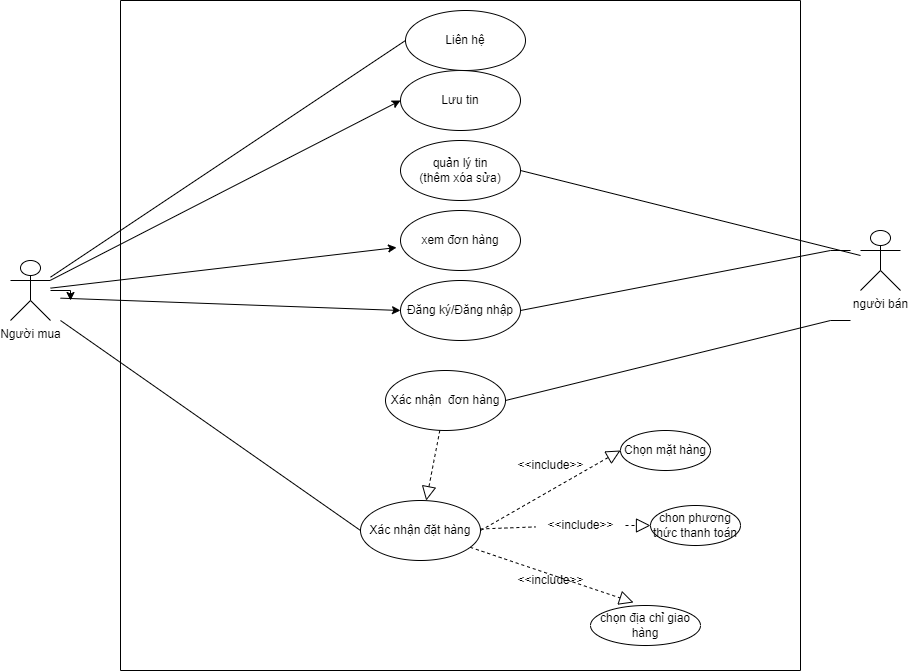

The diagram above was exported from draw.io. Its source (the exported page's mxGraphModel, read from the mxfile embedded in the PNG):
<mxGraphModel dx="1935" dy="1651" grid="1" gridSize="10" guides="1" tooltips="1" connect="1" arrows="1" fold="1" page="1" pageScale="1" pageWidth="827" pageHeight="1169" math="0" shadow="0">
  <root>
    <mxCell id="0" />
    <mxCell id="1" parent="0" />
    <mxCell id="Ql3j-sIguVgANLKiTXjr-37" style="edgeStyle=none;rounded=0;orthogonalLoop=1;jettySize=auto;html=1;entryX=0;entryY=0.5;entryDx=0;entryDy=0;shadow=0;elbow=vertical;" parent="1" source="Ql3j-sIguVgANLKiTXjr-2" target="Ql3j-sIguVgANLKiTXjr-36" edge="1">
      <mxGeometry relative="1" as="geometry" />
    </mxCell>
    <mxCell id="04KeQA8fCyaIfbnTg8RA-2" style="rounded=0;orthogonalLoop=1;jettySize=auto;html=1;entryX=-0.033;entryY=0.617;entryDx=0;entryDy=0;entryPerimeter=0;" parent="1" source="Ql3j-sIguVgANLKiTXjr-2" target="04KeQA8fCyaIfbnTg8RA-1" edge="1">
      <mxGeometry relative="1" as="geometry" />
    </mxCell>
    <mxCell id="XZdu09E5OvG5Aea8L5xb-5" style="edgeStyle=orthogonalEdgeStyle;rounded=0;orthogonalLoop=1;jettySize=auto;html=1;" edge="1" parent="1" source="Ql3j-sIguVgANLKiTXjr-2">
      <mxGeometry relative="1" as="geometry">
        <mxPoint x="-60" y="290" as="targetPoint" />
      </mxGeometry>
    </mxCell>
    <mxCell id="Ql3j-sIguVgANLKiTXjr-2" value="Người mua" style="shape=umlActor;verticalLabelPosition=bottom;verticalAlign=top;html=1;outlineConnect=0;" parent="1" vertex="1">
      <mxGeometry x="-120" y="250" width="40" height="60" as="geometry" />
    </mxCell>
    <mxCell id="Ql3j-sIguVgANLKiTXjr-11" value="người bán" style="shape=umlActor;verticalLabelPosition=bottom;verticalAlign=top;html=1;outlineConnect=0;" parent="1" vertex="1">
      <mxGeometry x="730" y="220" width="40" height="60" as="geometry" />
    </mxCell>
    <mxCell id="Ql3j-sIguVgANLKiTXjr-23" value="" style="endArrow=none;html=1;rounded=0;shadow=0;elbow=vertical;entryX=0;entryY=0.5;entryDx=0;entryDy=0;" parent="1" source="Ql3j-sIguVgANLKiTXjr-2" target="Ql3j-sIguVgANLKiTXjr-20" edge="1">
      <mxGeometry width="50" height="50" relative="1" as="geometry">
        <mxPoint x="150" y="210" as="sourcePoint" />
        <mxPoint x="200" y="160" as="targetPoint" />
      </mxGeometry>
    </mxCell>
    <mxCell id="Ql3j-sIguVgANLKiTXjr-33" style="edgeStyle=none;rounded=0;orthogonalLoop=1;jettySize=auto;html=1;entryX=0;entryY=0.5;entryDx=0;entryDy=0;shadow=0;elbow=vertical;" parent="1" edge="1">
      <mxGeometry relative="1" as="geometry">
        <mxPoint x="490" y="345" as="sourcePoint" />
        <mxPoint x="490" y="345" as="targetPoint" />
      </mxGeometry>
    </mxCell>
    <mxCell id="Ql3j-sIguVgANLKiTXjr-42" value="Xác nhận&amp;nbsp;đặt hàng" style="ellipse;whiteSpace=wrap;html=1;" parent="1" vertex="1">
      <mxGeometry x="230" y="490" width="120" height="60" as="geometry" />
    </mxCell>
    <mxCell id="Ql3j-sIguVgANLKiTXjr-43" value="" style="endArrow=none;html=1;rounded=0;shadow=0;elbow=vertical;entryX=0;entryY=0.5;entryDx=0;entryDy=0;" parent="1" target="Ql3j-sIguVgANLKiTXjr-42" edge="1">
      <mxGeometry width="50" height="50" relative="1" as="geometry">
        <mxPoint x="-70" y="310" as="sourcePoint" />
        <mxPoint x="240" y="420" as="targetPoint" />
      </mxGeometry>
    </mxCell>
    <mxCell id="Ql3j-sIguVgANLKiTXjr-51" value="Chọn mặt hàng" style="ellipse;whiteSpace=wrap;html=1;" parent="1" vertex="1">
      <mxGeometry x="490" y="420" width="90" height="40" as="geometry" />
    </mxCell>
    <mxCell id="Ql3j-sIguVgANLKiTXjr-52" value="chon phương thức thanh toán" style="ellipse;whiteSpace=wrap;html=1;" parent="1" vertex="1">
      <mxGeometry x="520" y="495" width="90" height="40" as="geometry" />
    </mxCell>
    <mxCell id="Ql3j-sIguVgANLKiTXjr-53" value="chọn&amp;nbsp;địa chỉ giao hàng" style="ellipse;whiteSpace=wrap;html=1;" parent="1" vertex="1">
      <mxGeometry x="460" y="595" width="110" height="40" as="geometry" />
    </mxCell>
    <mxCell id="Ql3j-sIguVgANLKiTXjr-54" value="" style="endArrow=block;dashed=1;endFill=0;endSize=12;html=1;rounded=0;shadow=0;elbow=vertical;exitX=1;exitY=0.5;exitDx=0;exitDy=0;entryX=0;entryY=0.5;entryDx=0;entryDy=0;" parent="1" source="Ql3j-sIguVgANLKiTXjr-42" target="Ql3j-sIguVgANLKiTXjr-51" edge="1">
      <mxGeometry width="160" relative="1" as="geometry">
        <mxPoint x="320" y="490" as="sourcePoint" />
        <mxPoint x="385" y="490" as="targetPoint" />
      </mxGeometry>
    </mxCell>
    <mxCell id="Ql3j-sIguVgANLKiTXjr-55" value="" style="endArrow=block;dashed=1;endFill=0;endSize=12;html=1;rounded=0;shadow=0;elbow=vertical;startArrow=none;" parent="1" source="Ql3j-sIguVgANLKiTXjr-57" target="Ql3j-sIguVgANLKiTXjr-52" edge="1">
      <mxGeometry width="160" relative="1" as="geometry">
        <mxPoint x="413.18019484660545" y="474.14213562373084" as="sourcePoint" />
        <mxPoint x="362.2880078096596" y="514.7142107514715" as="targetPoint" />
      </mxGeometry>
    </mxCell>
    <mxCell id="Ql3j-sIguVgANLKiTXjr-56" value="" style="endArrow=block;dashed=1;endFill=0;endSize=12;html=1;rounded=0;shadow=0;elbow=vertical;entryX=0.391;entryY=-0.075;entryDx=0;entryDy=0;entryPerimeter=0;" parent="1" source="Ql3j-sIguVgANLKiTXjr-42" target="Ql3j-sIguVgANLKiTXjr-53" edge="1">
      <mxGeometry width="160" relative="1" as="geometry">
        <mxPoint x="423.18019484660545" y="484.14213562373084" as="sourcePoint" />
        <mxPoint x="420" y="600" as="targetPoint" />
      </mxGeometry>
    </mxCell>
    <mxCell id="Ql3j-sIguVgANLKiTXjr-58" value="&amp;lt;&amp;lt;include&amp;gt;&amp;gt;" style="text;html=1;align=center;verticalAlign=middle;resizable=0;points=[];autosize=1;strokeColor=none;fillColor=none;" parent="1" vertex="1">
      <mxGeometry x="375" y="440" width="90" height="30" as="geometry" />
    </mxCell>
    <mxCell id="Ql3j-sIguVgANLKiTXjr-102" value="" style="endArrow=none;html=1;rounded=0;shadow=0;elbow=vertical;exitX=1;exitY=0.5;exitDx=0;exitDy=0;" parent="1" source="Ql3j-sIguVgANLKiTXjr-40" target="Ql3j-sIguVgANLKiTXjr-11" edge="1">
      <mxGeometry width="50" height="50" relative="1" as="geometry">
        <mxPoint x="600" y="260" as="sourcePoint" />
        <mxPoint x="735" y="210" as="targetPoint" />
      </mxGeometry>
    </mxCell>
    <mxCell id="Ql3j-sIguVgANLKiTXjr-103" value="&amp;lt;&amp;lt;include&amp;gt;&amp;gt;" style="text;html=1;align=center;verticalAlign=middle;resizable=0;points=[];autosize=1;strokeColor=none;fillColor=none;" parent="1" vertex="1">
      <mxGeometry x="375" y="555" width="90" height="30" as="geometry" />
    </mxCell>
    <mxCell id="Ql3j-sIguVgANLKiTXjr-105" value="" style="endArrow=block;dashed=1;endFill=0;endSize=12;html=1;rounded=0;shadow=0;elbow=vertical;" parent="1" source="Ql3j-sIguVgANLKiTXjr-71" target="Ql3j-sIguVgANLKiTXjr-42" edge="1">
      <mxGeometry width="160" relative="1" as="geometry">
        <mxPoint x="297.22008475158054" y="529.7467347733691" as="sourcePoint" />
        <mxPoint x="309" y="560" as="targetPoint" />
      </mxGeometry>
    </mxCell>
    <mxCell id="Ql3j-sIguVgANLKiTXjr-112" value="" style="endArrow=none;html=1;rounded=0;shadow=0;elbow=vertical;exitX=1;exitY=0.5;exitDx=0;exitDy=0;" parent="1" source="Ql3j-sIguVgANLKiTXjr-71" edge="1">
      <mxGeometry width="50" height="50" relative="1" as="geometry">
        <mxPoint x="380" y="490" as="sourcePoint" />
        <mxPoint x="720" y="310" as="targetPoint" />
        <Array as="points">
          <mxPoint x="700" y="310" />
        </Array>
      </mxGeometry>
    </mxCell>
    <mxCell id="Ql3j-sIguVgANLKiTXjr-57" value="&amp;lt;&amp;lt;include&amp;gt;&amp;gt;" style="text;html=1;align=center;verticalAlign=middle;resizable=0;points=[];autosize=1;strokeColor=none;fillColor=none;" parent="1" vertex="1">
      <mxGeometry x="405" y="500" width="90" height="30" as="geometry" />
    </mxCell>
    <mxCell id="04KeQA8fCyaIfbnTg8RA-4" value="" style="endArrow=none;dashed=1;endFill=0;endSize=12;html=1;rounded=0;shadow=0;elbow=vertical;" parent="1" source="Ql3j-sIguVgANLKiTXjr-42" target="Ql3j-sIguVgANLKiTXjr-57" edge="1">
      <mxGeometry width="160" relative="1" as="geometry">
        <mxPoint x="349.0321946059944" y="525.3665631459995" as="sourcePoint" />
        <mxPoint x="510.98074199313305" y="540.8472398106728" as="targetPoint" />
      </mxGeometry>
    </mxCell>
    <mxCell id="XZdu09E5OvG5Aea8L5xb-2" value="" style="swimlane;startSize=0;" vertex="1" parent="1">
      <mxGeometry x="-10" y="-10" width="680" height="670" as="geometry" />
    </mxCell>
    <mxCell id="XZdu09E5OvG5Aea8L5xb-4" value="Đăng ký/Đăng nhập" style="ellipse;whiteSpace=wrap;html=1;" vertex="1" parent="XZdu09E5OvG5Aea8L5xb-2">
      <mxGeometry x="280" y="280" width="120" height="60" as="geometry" />
    </mxCell>
    <mxCell id="04KeQA8fCyaIfbnTg8RA-1" value="xem&amp;nbsp;đơn hàng" style="ellipse;whiteSpace=wrap;html=1;" parent="XZdu09E5OvG5Aea8L5xb-2" vertex="1">
      <mxGeometry x="280" y="210" width="120" height="60" as="geometry" />
    </mxCell>
    <mxCell id="Ql3j-sIguVgANLKiTXjr-36" value="Lưu tin" style="ellipse;whiteSpace=wrap;html=1;" parent="XZdu09E5OvG5Aea8L5xb-2" vertex="1">
      <mxGeometry x="280" y="70" width="120" height="60" as="geometry" />
    </mxCell>
    <mxCell id="Ql3j-sIguVgANLKiTXjr-20" value="Liên hệ" style="ellipse;whiteSpace=wrap;html=1;" parent="XZdu09E5OvG5Aea8L5xb-2" vertex="1">
      <mxGeometry x="285" y="10" width="120" height="60" as="geometry" />
    </mxCell>
    <mxCell id="Ql3j-sIguVgANLKiTXjr-40" value="quản lý tin&lt;br&gt;(thêm xóa sửa)" style="ellipse;whiteSpace=wrap;html=1;" parent="XZdu09E5OvG5Aea8L5xb-2" vertex="1">
      <mxGeometry x="280" y="140" width="120" height="60" as="geometry" />
    </mxCell>
    <mxCell id="Ql3j-sIguVgANLKiTXjr-71" value="Xác nhận&amp;nbsp;&amp;nbsp;đơn hàng" style="ellipse;whiteSpace=wrap;html=1;" parent="XZdu09E5OvG5Aea8L5xb-2" vertex="1">
      <mxGeometry x="265" y="370" width="120" height="60" as="geometry" />
    </mxCell>
    <mxCell id="XZdu09E5OvG5Aea8L5xb-7" value="" style="endArrow=none;html=1;rounded=0;shadow=0;elbow=vertical;exitX=1;exitY=0.5;exitDx=0;exitDy=0;" edge="1" parent="XZdu09E5OvG5Aea8L5xb-2" source="XZdu09E5OvG5Aea8L5xb-4">
      <mxGeometry width="50" height="50" relative="1" as="geometry">
        <mxPoint x="385" y="330" as="sourcePoint" />
        <mxPoint x="730" y="250" as="targetPoint" />
        <Array as="points">
          <mxPoint x="710" y="250" />
        </Array>
      </mxGeometry>
    </mxCell>
    <mxCell id="XZdu09E5OvG5Aea8L5xb-6" style="rounded=0;orthogonalLoop=1;jettySize=auto;html=1;entryX=0;entryY=0.5;entryDx=0;entryDy=0;" edge="1" parent="1" target="XZdu09E5OvG5Aea8L5xb-4">
      <mxGeometry relative="1" as="geometry">
        <mxPoint x="-70" y="287.65162277346735" as="sourcePoint" />
        <mxPoint x="276.03999999999996" y="247.01999999999998" as="targetPoint" />
      </mxGeometry>
    </mxCell>
  </root>
</mxGraphModel>